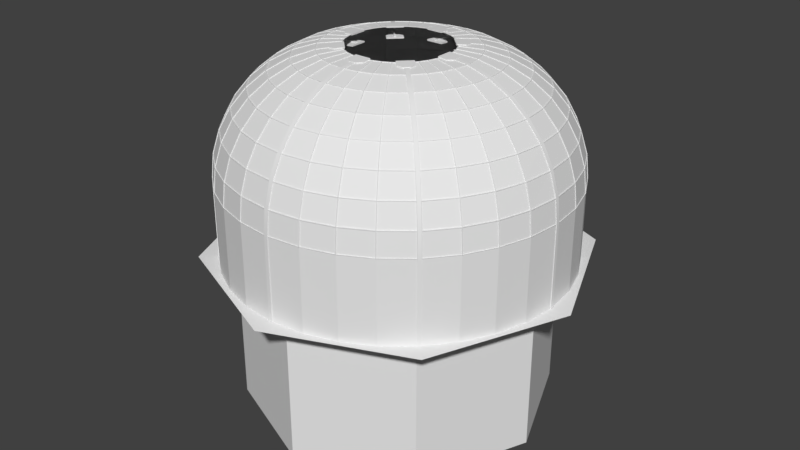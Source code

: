 # Source: tower.blend  (saved by Blender 2.92.15; exported with 4.5.12 LTS)
import bpy
from mathutils import Matrix  # noqa: F401  (used for matrix-valued properties, if any)

bpy.ops.wm.read_factory_settings(use_empty=True)
scene = bpy.context.scene
scene.name = 'Scene'

# ---- collections
col_collection_1 = bpy.data.collections.new('Collection 1'); scene.collection.children.link(col_collection_1)

# ---- world
world_world = bpy.data.worlds.new('World'); scene.world = world_world
world_world.color = (0.05088, 0.05088, 0.05088)
world_world.use_sun_shadow = False
world_world.sun_shadow_jitter_overblur = 0.0
world_world.cycles.sampling_method = 'MANUAL'

# ---- meshes
me_cylinder = bpy.data.meshes.new('Cylinder')
me_cylinder.from_pydata([(0.0, 2.368, -1.0), (0.0, 2.368, 0.0), (0.462, 2.323, -1.0), (0.462, 2.323, 0.0), (0.9063, 2.188, -1.0), (0.9063, 2.188, 0.0), (1.316, 1.969, -1.0), (1.316, 1.969, 0.0), (1.675, 1.675, -1.0), (1.675, 1.675, 0.0), (1.969, 1.316, -1.0), (1.969, 1.316, 0.0), (2.188, 0.9063, -1.0), (2.188, 0.9063, 0.0), (2.323, 0.462, -1.0), (2.323, 0.462, 0.0), (2.368, 1.788e-07, -1.0), (2.368, 1.788e-07, 0.0), (2.323, -0.462, -1.0), (2.323, -0.462, 0.0), (2.188, -0.9063, -1.0), (2.188, -0.9063, 0.0), (1.969, -1.316, -1.0), (1.969, -1.316, 0.0), (1.675, -1.675, -1.0), (1.675, -1.675, 0.0), (1.316, -1.969, -1.0), (1.316, -1.969, 0.0), (0.9063, -2.188, -1.0), (0.9063, -2.188, 0.0), (0.462, -2.323, -1.0), (0.462, -2.323, 0.0), (-7.717e-07, -2.368, -1.0), (-7.717e-07, -2.368, 0.0), (-0.462, -2.323, -1.0), (-0.462, -2.323, 0.0), (-0.9063, -2.188, -1.0), (-0.9063, -2.188, 0.0), (-1.316, -1.969, -1.0), (-1.316, -1.969, 0.0), (-1.675, -1.675, -1.0), (-1.675, -1.675, 0.0), (-1.969, -1.316, -1.0), (-1.969, -1.316, 0.0), (-2.188, -0.9063, -1.0), (-2.188, -0.9063, 0.0), (-2.323, -0.462, -1.0), (-2.323, -0.462, 0.0), (-2.368, 2.287e-06, -1.0), (-2.368, 2.287e-06, 0.0), (-2.323, 0.462, -1.0), (-2.323, 0.462, 0.0), (-2.188, 0.9063, -1.0), (-2.188, 0.9063, 0.0), (-1.969, 1.316, -1.0), (-1.969, 1.316, 0.0), (-1.675, 1.675, -1.0), (-1.675, 1.675, 0.0), (-1.316, 1.969, -1.0), (-1.316, 1.969, 0.0), (-0.9063, 2.188, -1.0), (-0.9063, 2.188, 0.0), (-0.462, 2.323, -1.0), (-0.462, 2.323, 0.0)], [], [(0, 1, 3, 2), (2, 3, 5, 4), (4, 5, 7, 6), (6, 7, 9, 8), (8, 9, 11, 10), (10, 11, 13, 12), (12, 13, 15, 14), (14, 15, 17, 16), (16, 17, 19, 18), (18, 19, 21, 20), (20, 21, 23, 22), (22, 23, 25, 24), (24, 25, 27, 26), (26, 27, 29, 28), (28, 29, 31, 30), (30, 31, 33, 32), (32, 33, 35, 34), (34, 35, 37, 36), (36, 37, 39, 38), (38, 39, 41, 40), (40, 41, 43, 42), (42, 43, 45, 44), (44, 45, 47, 46), (46, 47, 49, 48), (48, 49, 51, 50), (50, 51, 53, 52), (52, 53, 55, 54), (54, 55, 57, 56), (56, 57, 59, 58), (58, 59, 61, 60), (3, 1, 63, 61, 59, 57, 55, 53, 51, 49, 47, 45, 43, 41, 39, 37, 35, 33, 31, 29, 27, 25, 23, 21, 19, 17, 15, 13, 11, 9, 7, 5), (60, 61, 63, 62), (62, 63, 1, 0), (0, 2, 4, 6, 8, 10, 12, 14, 16, 18, 20, 22, 24, 26, 28, 30, 32, 34, 36, 38, 40, 42, 44, 46, 48, 50, 52, 54, 56, 58, 60, 62)])
me_cylinder.use_remesh_preserve_volume = False
me_cylinder.use_remesh_preserve_attributes = False
me_cylinder.use_mirror_vertex_groups = False
me_cylinder.update()
me_cube_003 = bpy.data.meshes.new('Cube.003')
me_cube_003.from_pydata([(-0.9062, -0.9062, -1.0), (-0.9062, -0.9062, 1.0), (-0.9062, 0.9062, -1.0), (-0.9062, 0.9062, 1.0), (0.9062, -0.9062, -1.0), (0.9062, -0.9062, 1.0), (0.9062, 0.9062, -1.0), (0.9062, 0.9062, 1.0), (-1.0, 1.0, -1.0), (-1.0, -1.0, -1.0), (-1.0, -1.0, 1.0), (-1.0, 1.0, 1.0), (1.0, 1.0, -1.0), (1.0, 1.0, 1.0), (1.0, -1.0, -1.0), (1.0, -1.0, 1.0)], [], [(9, 10, 11, 8), (8, 11, 13, 12), (12, 13, 15, 14), (14, 15, 10, 9), (2, 3, 1, 0), (6, 7, 3, 2), (2, 0, 9, 8), (1, 3, 11, 10), (6, 2, 8, 12), (3, 7, 13, 11), (4, 6, 12, 14), (7, 5, 15, 13), (0, 4, 14, 9), (5, 1, 10, 15), (0, 1, 5, 4), (4, 5, 7, 6)])
me_cube_003.use_remesh_preserve_volume = False
me_cube_003.use_remesh_preserve_attributes = False
me_cube_003.use_mirror_vertex_groups = False
me_cube_003.update()
me_cube = bpy.data.meshes.new('Cube')
me_cube.from_pydata([(-1.0, -13.75, -1.0), (-1.0, -13.75, 0.0), (-1.0, -2.417, -1.0), (-1.0, -2.417, 0.0), (1.0, -13.75, -1.0), (1.0, -13.75, 0.0), (1.0, -2.417, -1.0), (1.0, -2.417, 0.0), (-1.032e-06, -2.417, -1.0), (-1.032e-06, -2.417, 0.0), (-2.897e-07, -13.96, -1.0), (-2.897e-07, -13.96, 0.0)], [], [(0, 1, 3, 2), (8, 9, 7, 6), (6, 7, 5, 4), (10, 11, 1, 0), (8, 6, 4, 10), (9, 3, 1, 11), (7, 9, 11, 5), (2, 8, 10, 0), (4, 5, 11, 10), (2, 3, 9, 8)])
me_cube.use_remesh_preserve_volume = False
me_cube.use_remesh_preserve_attributes = False
me_cube.use_mirror_vertex_groups = False
me_cube.update()
me_cylinder_007 = bpy.data.meshes.new('Cylinder.007')
me_cylinder_007.from_pydata([(0.0, 17.23, 0.0), (12.18, 12.18, 0.0), (17.23, -7.532e-07, 0.0), (12.18, -12.18, 0.0), (-1.506e-06, -17.23, 0.0), (-12.18, -12.18, 0.0), (-17.23, 2.055e-07, 0.0), (-12.18, 12.18, 0.0), (9.875, 9.875, 0.0), (0.0, 13.96, 0.0), (13.96, -7.467e-07, 0.0), (9.875, -9.875, 0.0), (-1.175e-06, -13.96, 0.0), (-9.875, -9.875, 0.0), (-13.96, 3.051e-07, 0.0), (-9.875, 9.875, 0.0), (9.875, 9.875, -13.93), (0.0, 13.96, -13.93), (13.96, -7.467e-07, -13.93), (9.875, -9.875, -13.93), (-1.175e-06, -13.96, -13.93), (-9.875, -9.875, -13.93), (-13.96, 3.051e-07, -13.93), (-9.875, 9.875, -13.93)], [], [(9, 8, 1, 0), (8, 10, 2, 1), (10, 11, 3, 2), (11, 12, 4, 3), (12, 13, 5, 4), (13, 14, 6, 5), (14, 15, 7, 6), (15, 9, 0, 7), (12, 11, 19, 20), (16, 17, 23, 22, 21, 20, 19, 18), (10, 8, 16, 18), (15, 14, 22, 23), (13, 12, 20, 21), (11, 10, 18, 19), (8, 9, 17, 16), (9, 15, 23, 17), (14, 13, 21, 22)])
me_cylinder_007.use_remesh_preserve_volume = False
me_cylinder_007.use_remesh_preserve_attributes = False
me_cylinder_007.use_mirror_vertex_groups = False
me_cylinder_007.update()
me_cube_007 = bpy.data.meshes.new('Cube.007')
me_cube_007.from_pydata([(0.1567, 15.46, 7.417), (3.091, 15.15, 7.417), (5.915, 14.28, 7.417), (0.1567, 15.46, -0.002232), (3.091, 15.15, -0.002232), (5.915, 14.28, -0.002232)], [], [(2, 1, 4, 5), (1, 0, 3, 4)])
me_cube_007.use_remesh_preserve_volume = False
me_cube_007.use_remesh_preserve_attributes = False
me_cube_007.use_mirror_vertex_groups = False
me_cube_007.update()
me_cube_006 = bpy.data.meshes.new('Cube.006')
me_cube_006.from_pydata([(0.1889, 12.29, 15.08), (0.1889, 13.6, 13.48), (2.707, 13.33, 13.48), (2.458, 12.04, 15.08), (0.1891, 4.612, 18.29), (0.1891, 6.669, 18.08), (1.39, 6.525, 18.08), (0.9991, 4.507, 18.29), (0.189, 10.65, 16.44), (0.189, 12.24, 15.13), (2.449, 12.0, 15.13), (2.146, 10.43, 16.44), (0.1889, 15.25, 9.506), (0.1889, 15.45, 7.45), (3.058, 15.15, 7.45), (3.02, 14.95, 9.506), (0.189, 8.77, 17.45), (0.189, 10.59, 16.47), (2.135, 10.38, 16.47), (1.789, 8.587, 17.45), (0.1889, 14.63, 11.55), (0.1889, 15.23, 9.569), (3.018, 14.93, 9.569), (2.904, 14.35, 11.55), (0.189, 6.733, 18.07), (0.189, 8.71, 17.47), (1.778, 8.529, 17.47), (1.402, 6.588, 18.07), (0.1889, 13.64, 13.43), (0.1889, 14.61, 11.61), (2.899, 14.32, 11.61), (2.714, 13.36, 13.43), (2.209, 10.42, 16.44), (2.512, 11.98, 15.13), (4.654, 11.33, 15.13), (4.042, 9.851, 16.44), (3.083, 14.93, 9.506), (3.122, 15.13, 7.45), (5.883, 14.29, 7.45), (5.805, 14.1, 9.506), (1.852, 8.574, 17.45), (2.199, 10.36, 16.47), (4.021, 9.801, 16.47), (3.324, 8.118, 17.45), (2.967, 14.33, 11.55), (3.081, 14.92, 9.569), (5.801, 14.09, 9.569), (5.571, 13.53, 11.55), (1.465, 6.574, 18.07), (1.841, 8.516, 17.47), (3.302, 8.062, 17.47), (2.55, 6.234, 18.07), (2.777, 13.35, 13.43), (2.962, 14.31, 11.61), (5.562, 13.51, 11.61), (5.189, 12.61, 13.43), (2.521, 12.03, 15.08), (2.77, 13.32, 13.48), (5.175, 12.58, 13.48), (4.672, 11.37, 15.08), (1.062, 4.493, 18.29), (1.453, 6.512, 18.08), (2.526, 6.175, 18.08), (1.737, 4.277, 18.29)], [], [(0, 1, 2, 3), (4, 5, 6, 7), (8, 9, 10, 11), (12, 13, 14, 15), (16, 17, 18, 19), (20, 21, 22, 23), (24, 25, 26, 27), (28, 29, 30, 31), (32, 33, 34, 35), (36, 37, 38, 39), (40, 41, 42, 43), (44, 45, 46, 47), (48, 49, 50, 51), (52, 53, 54, 55), (56, 57, 58, 59), (60, 61, 62, 63)])
_k = set([(0, 1), (2, 3), (4, 5), (6, 7), (8, 9), (10, 11), (12, 13), (14, 15), (16, 17), (18, 19), (20, 21), (22, 23), (24, 25), (26, 27), (28, 29), (30, 31), (32, 33), (34, 35), (36, 37), (38, 39), (40, 41), (42, 43), (44, 45), (46, 47), (48, 49), (50, 51), (52, 53), (54, 55), (56, 57), (58, 59), (60, 61), (62, 63)])
me_cube_006.attributes.new('sharp_edge', 'BOOLEAN', 'EDGE').data.foreach_set('value', [ (min(e.vertices), max(e.vertices)) in _k for e in me_cube_006.edges])
me_cube_006.use_remesh_preserve_volume = False
me_cube_006.use_remesh_preserve_attributes = False
me_cube_006.use_mirror_vertex_groups = False
me_cube_006.update()
me_cube_005 = bpy.data.meshes.new('Cube.005')
me_cube_005.from_pydata([(0.1567, 15.25, 9.539), (0.1567, 13.62, 13.46), (0.1567, 10.62, 16.46), (0.1567, 6.705, 18.08), (0.1567, 4.584, 18.29), (0.1567, 15.46, 7.417), (0.1567, 14.63, 11.58), (0.1567, 12.27, 15.11), (0.1567, 8.745, 17.46), (3.052, 14.94, 9.539), (2.743, 13.35, 13.46), (2.173, 10.4, 16.46), (1.428, 6.553, 18.08), (1.025, 4.471, 18.29), (3.091, 15.15, 7.417), (2.934, 14.33, 11.58), (2.486, 12.02, 15.11), (1.816, 8.556, 17.46), (5.835, 14.09, 9.539), (5.214, 12.59, 13.46), (4.063, 9.818, 16.46), (2.569, 6.196, 18.08), (1.755, 4.238, 18.29), (5.915, 14.28, 7.417), (5.598, 13.52, 11.58), (4.695, 11.34, 15.11), (3.344, 8.082, 17.46), (0.1889, 12.29, 15.08), (0.1889, 13.6, 13.48), (2.707, 13.33, 13.48), (2.458, 12.04, 15.08), (0.1891, 4.612, 18.29), (0.1891, 6.669, 18.08), (1.39, 6.525, 18.08), (0.9991, 4.507, 18.29), (0.189, 10.65, 16.44), (0.189, 12.24, 15.13), (2.449, 12.0, 15.13), (2.146, 10.43, 16.44), (0.1889, 15.25, 9.506), (0.1889, 15.45, 7.45), (3.058, 15.15, 7.45), (3.02, 14.95, 9.506), (0.189, 8.77, 17.45), (0.189, 10.59, 16.47), (2.135, 10.38, 16.47), (1.789, 8.587, 17.45), (0.1889, 14.63, 11.55), (0.1889, 15.23, 9.569), (3.018, 14.93, 9.569), (2.904, 14.35, 11.55), (0.189, 6.733, 18.07), (0.189, 8.71, 17.47), (1.778, 8.529, 17.47), (1.402, 6.588, 18.07), (0.1889, 13.64, 13.43), (0.1889, 14.61, 11.61), (2.899, 14.32, 11.61), (2.714, 13.36, 13.43), (2.209, 10.42, 16.44), (2.512, 11.98, 15.13), (4.654, 11.33, 15.13), (4.042, 9.851, 16.44), (3.083, 14.93, 9.506), (3.122, 15.13, 7.45), (5.883, 14.29, 7.45), (5.805, 14.1, 9.506), (1.852, 8.574, 17.45), (2.199, 10.36, 16.47), (4.021, 9.801, 16.47), (3.324, 8.118, 17.45), (2.967, 14.33, 11.55), (3.081, 14.92, 9.569), (5.801, 14.09, 9.569), (5.571, 13.53, 11.55), (1.465, 6.574, 18.07), (1.841, 8.516, 17.47), (3.302, 8.062, 17.47), (2.55, 6.234, 18.07), (2.777, 13.35, 13.43), (2.962, 14.31, 11.61), (5.562, 13.51, 11.61), (5.189, 12.61, 13.43), (2.521, 12.03, 15.08), (2.77, 13.32, 13.48), (5.175, 12.58, 13.48), (4.672, 11.37, 15.08), (1.062, 4.493, 18.29), (1.453, 6.512, 18.08), (2.526, 6.175, 18.08), (1.737, 4.277, 18.29)], [], [(7, 1, 28, 27), (1, 10, 29, 28), (10, 16, 30, 29), (16, 7, 27, 30), (4, 3, 32, 31), (3, 12, 33, 32), (12, 13, 34, 33), (13, 4, 31, 34), (2, 7, 36, 35), (7, 16, 37, 36), (16, 11, 38, 37), (11, 2, 35, 38), (0, 5, 40, 39), (5, 14, 41, 40), (14, 9, 42, 41), (9, 0, 39, 42), (8, 2, 44, 43), (2, 11, 45, 44), (11, 17, 46, 45), (17, 8, 43, 46), (6, 0, 48, 47), (0, 9, 49, 48), (9, 15, 50, 49), (15, 6, 47, 50), (3, 8, 52, 51), (8, 17, 53, 52), (17, 12, 54, 53), (12, 3, 51, 54), (1, 6, 56, 55), (6, 15, 57, 56), (15, 10, 58, 57), (10, 1, 55, 58), (11, 16, 60, 59), (16, 25, 61, 60), (25, 20, 62, 61), (20, 11, 59, 62), (9, 14, 64, 63), (14, 23, 65, 64), (23, 18, 66, 65), (18, 9, 63, 66), (17, 11, 68, 67), (11, 20, 69, 68), (20, 26, 70, 69), (26, 17, 67, 70), (15, 9, 72, 71), (9, 18, 73, 72), (18, 24, 74, 73), (24, 15, 71, 74), (12, 17, 76, 75), (17, 26, 77, 76), (26, 21, 78, 77), (21, 12, 75, 78), (10, 15, 80, 79), (15, 24, 81, 80), (24, 19, 82, 81), (19, 10, 79, 82), (16, 10, 84, 83), (10, 19, 85, 84), (19, 25, 86, 85), (25, 16, 83, 86), (13, 12, 88, 87), (12, 21, 89, 88), (21, 22, 90, 89), (22, 13, 87, 90)])
_k = set([(0, 5), (0, 6), (1, 6), (1, 7), (2, 7), (2, 8), (3, 4), (3, 8), (9, 14), (9, 15), (10, 15), (10, 16), (11, 16), (11, 17), (12, 13), (12, 17), (18, 23), (18, 24), (19, 24), (19, 25), (20, 25), (20, 26), (21, 22), (21, 26), (27, 28), (29, 30), (31, 32), (33, 34), (35, 36), (37, 38), (39, 40), (41, 42), (43, 44), (45, 46), (47, 48), (49, 50), (51, 52), (53, 54), (55, 56), (57, 58), (59, 60), (61, 62), (63, 64), (65, 66), (67, 68), (69, 70), (71, 72), (73, 74), (75, 76), (77, 78), (79, 80), (81, 82), (83, 84), (85, 86), (87, 88), (89, 90)])
me_cube_005.attributes.new('sharp_edge', 'BOOLEAN', 'EDGE').data.foreach_set('value', [ (min(e.vertices), max(e.vertices)) in _k for e in me_cube_005.edges])
me_cube_005.use_remesh_preserve_volume = False
me_cube_005.use_remesh_preserve_attributes = False
me_cube_005.use_mirror_vertex_groups = False
me_cube_005.update()
me_cube_002 = bpy.data.meshes.new('Cube.002')
me_cube_002.from_pydata([(0.0, 6.715, 18.13), (0.0, 8.764, 17.51), (0.0, 10.65, 16.5), (0.0, 12.31, 15.14), (0.0, 13.67, 13.49), (0.0, 14.68, 11.6), (0.0, 15.3, 9.548), (0.0, 15.51, 7.417), (0.0, 4.584, 18.34), (0.0, 6.519, 17.15), (0.0, 8.38, 16.58), (0.0, 10.09, 15.66), (0.0, 11.6, 14.43), (0.0, 12.83, 12.93), (0.0, 13.75, 11.21), (0.0, 14.31, 9.353), (0.0, 14.5, 7.417), (0.0, 4.584, 17.34), (0.0, 15.31, 7.417), (0.0, 14.7, 7.417), (0.0, 14.51, 9.392), (0.0, 15.1, 9.509), (0.0, 14.49, 11.52), (0.0, 13.93, 11.29), (0.0, 13.0, 13.04), (0.0, 13.5, 13.37), (0.0, 12.17, 15.0), (0.0, 11.74, 14.57), (0.0, 10.21, 15.83), (0.0, 10.54, 16.33), (0.0, 8.687, 17.32), (0.0, 8.457, 16.77), (0.0, 6.558, 17.34), (0.0, 6.676, 17.93), (0.0, 4.584, 17.54), (0.0, 4.584, 18.14), (0.08194, 6.715, 18.13), (0.08194, 8.764, 17.51), (0.08194, 10.65, 16.5), (0.08194, 12.31, 15.14), (0.08194, 13.67, 13.49), (0.08194, 14.68, 11.6), (0.08194, 15.3, 9.548), (0.08194, 15.51, 7.417), (0.08194, 4.584, 18.34), (0.08194, 6.519, 17.15), (0.08194, 8.38, 16.58), (0.08194, 10.09, 15.66), (0.08194, 11.6, 14.43), (0.08194, 12.83, 12.93), (0.08194, 13.75, 11.21), (0.08194, 14.31, 9.353), (0.08194, 14.5, 7.417), (0.08194, 4.584, 17.34), (0.08194, 14.7, 7.417), (0.08194, 15.1, 9.509), (0.08194, 13.93, 11.29), (0.08194, 13.5, 13.37), (0.08194, 11.74, 14.57), (0.08194, 10.54, 16.33), (0.08194, 8.457, 16.77), (0.08194, 6.676, 17.93), (0.08194, 4.584, 18.14), (0.08194, 15.31, 7.417), (0.08194, 14.51, 9.392), (0.08194, 14.49, 11.52), (0.08194, 13.0, 13.04), (0.08194, 12.17, 15.0), (0.08194, 10.21, 15.83), (0.08194, 8.687, 17.32), (0.08194, 6.558, 17.34), (0.08194, 4.584, 17.54), (0.0, 4.584, 18.29), (0.08194, 15.25, 9.539), (0.08194, 13.62, 13.46), (0.08194, 10.62, 16.46), (0.08194, 6.705, 18.08), (0.08194, 4.584, 18.29), (0.08194, 15.46, 7.417), (0.08194, 14.63, 11.58), (0.08194, 12.27, 15.11), (0.08194, 8.745, 17.46), (0.0, 4.584, 17.39), (0.08194, 14.55, 7.417), (0.08194, 13.79, 11.23), (0.08194, 11.63, 14.47), (0.08194, 8.399, 16.63), (0.08194, 14.36, 9.362), (0.08194, 12.87, 12.96), (0.08194, 10.12, 15.71), (0.08194, 6.529, 17.19), (0.08194, 4.584, 17.39), (0.1567, 6.715, 18.13), (0.1567, 8.764, 17.51), (0.1567, 10.65, 16.5), (0.1567, 12.31, 15.14), (0.1567, 13.67, 13.49), (0.1567, 14.68, 11.6), (0.1567, 15.3, 9.548), (0.1567, 15.51, 7.417), (0.1567, 4.584, 18.34), (0.1567, 6.519, 17.15), (0.1567, 8.38, 16.58), (0.1567, 10.09, 15.66), (0.1567, 11.6, 14.43), (0.1567, 12.83, 12.93), (0.1567, 13.75, 11.21), (0.1567, 14.31, 9.353), (0.1567, 14.5, 7.417), (0.1567, 4.584, 17.34), (0.1567, 14.55, 7.417), (0.1567, 15.25, 9.539), (0.1567, 13.79, 11.23), (0.1567, 13.62, 13.46), (0.1567, 11.63, 14.47), (0.1567, 10.62, 16.46), (0.1567, 8.399, 16.63), (0.1567, 6.705, 18.08), (0.1567, 4.584, 18.29), (0.1567, 15.46, 7.417), (0.1567, 14.63, 11.58), (0.1567, 12.27, 15.11), (0.1567, 8.745, 17.46), (0.1567, 14.36, 9.362), (0.1567, 12.87, 12.96), (0.1567, 10.12, 15.71), (0.1567, 6.529, 17.19), (0.1567, 4.584, 17.39), (-1.233e-17, 15.51, -0.0009723), (-1.233e-17, 14.18, -0.0009723), (-1.233e-17, 15.31, -0.0009723), (-1.233e-17, 14.58, -0.0009723), (0.08194, 15.51, -0.0009723), (0.08194, 14.18, -0.0009723), (0.08194, 14.58, -0.0009723), (0.08194, 15.31, -0.0009723), (-1.233e-17, 15.46, -0.0009723), (0.08194, 15.46, -0.0009723), (-1.233e-17, 14.23, -0.0009723), (0.08194, 14.23, -0.0009723), (0.1567, 15.51, -0.0009723), (0.1567, 14.18, -0.0009723), (0.1567, 14.23, -0.0009723), (0.1567, 15.46, -0.0009723), (0.1567, 15.46, 0.3946), (0.1567, 14.5, 0.3946), (0.1567, 14.55, 0.3946), (-1.168e-17, 14.7, 0.3946), (0.08194, 14.55, 0.3946), (0.1567, 15.51, 0.3946), (0.08194, 14.7, 0.3946), (-1.168e-17, 14.55, 0.3946), (0.08194, 15.46, 0.3946), (-1.168e-17, 14.5, 0.3946), (-1.168e-17, 15.46, 0.3946), (-1.168e-17, 15.31, 0.3946), (0.08194, 15.31, 0.3946), (0.08194, 15.51, 0.3946), (0.08194, 14.5, 0.3946), (-1.168e-17, 15.51, 0.3946), (0.1567, 14.54, 0.3155), (0.1567, 14.51, 0.2364), (0.1567, 14.44, 0.1573), (0.1567, 14.35, 0.07814), (-1.181e-17, 14.54, 0.3155), (-1.194e-17, 14.51, 0.2364), (-1.207e-17, 14.44, 0.1573), (-1.22e-17, 14.35, 0.07814), (0.1567, 14.49, 0.3155), (0.1567, 14.46, 0.2364), (0.1567, 14.39, 0.1573), (0.1567, 14.3, 0.07814), (-1.181e-17, 14.7, 0.3155), (-1.194e-17, 14.68, 0.2364), (-1.207e-17, 14.64, 0.1573), (-1.22e-17, 14.6, 0.07814), (0.08194, 14.7, 0.3155), (0.08194, 14.68, 0.2364), (0.08194, 14.64, 0.1573), (0.08194, 14.6, 0.07814), (0.08194, 14.35, 0.07814), (0.08194, 14.44, 0.1573), (0.08194, 14.51, 0.2364), (0.08194, 14.54, 0.3155), (-1.22e-17, 14.3, 0.07814), (-1.207e-17, 14.39, 0.1573), (-1.194e-17, 14.46, 0.2364), (-1.181e-17, 14.49, 0.3155), (0.08194, 14.3, 0.07814), (0.08194, 14.39, 0.1573), (0.08194, 14.46, 0.2364), (0.08194, 14.49, 0.3155), (0.1567, 15.46, 7.282), (0.1567, 14.5, 7.282), (0.08194, 15.51, 7.282), (0.08194, 15.46, 7.282), (0.1567, 14.55, 7.282), (0.08194, 14.55, 7.282), (0.0, 14.7, 7.282), (0.0, 14.5, 7.282), (0.1567, 15.51, 7.282), (0.0, 15.31, 7.282), (0.08194, 15.31, 7.282), (0.08194, 14.7, 7.282), (0.08194, 14.5, 7.282), (0.0, 15.51, 7.282), (0.0, 14.89, 0.6724), (0.0, 15.12, 0.6724), (0.0, 14.73, 0.5093), (0.0, 15.28, 0.5093), (0.0, 15.22, 0.6071), (0.0, 14.79, 0.6071), (0.0, 15.0, 0.6953), (0.0, 15.28, 7.167), (0.0, 14.73, 7.167), (0.0, 14.89, 7.003), (0.0, 15.12, 7.003), (0.0, 14.79, 7.069), (0.0, 15.22, 7.069), (0.0, 15.0, 6.981), (0.08238, 15.0, 6.981), (0.08238, 15.22, 7.069), (0.08238, 14.79, 7.069), (0.08238, 15.12, 7.003), (0.08238, 14.89, 7.003), (0.08238, 14.73, 7.167), (0.08238, 15.28, 7.167), (0.08238, 15.0, 0.6953), (0.08238, 14.79, 0.6071), (0.08238, 15.22, 0.6071), (0.08238, 15.28, 0.5093), (0.08238, 14.73, 0.5093), (0.08238, 15.12, 0.6724), (0.08238, 14.89, 0.6724), (0.08238, 15.22, 6.39), (0.08238, 14.79, 6.39), (0.08238, 15.0, 6.479), (0.0, 15.0, 6.479), (0.0, 14.79, 6.39), (0.0, 15.22, 6.39), (0.0, 14.89, 6.456), (0.0, 15.12, 6.456), (0.0, 15.28, 6.293), (0.0, 14.73, 6.293), (0.08194, 15.31, 6.177), (0.08194, 14.7, 6.177), (0.0, 14.7, 6.177), (0.0, 15.31, 6.177), (0.08238, 14.89, 6.456), (0.08238, 15.12, 6.456), (0.08238, 15.28, 6.293), (0.08238, 14.73, 6.293), (0.08238, 14.79, 1.168), (0.08238, 15.22, 1.168), (0.08238, 15.0, 1.079), (0.08194, 14.7, 1.381), (0.08194, 15.31, 1.381), (0.08238, 15.12, 1.102), (0.08238, 14.89, 1.102), (0.08238, 14.73, 1.265), (0.08238, 15.28, 1.265), (0.1567, 15.51, 6.176), (0.08194, 15.46, 6.176), (0.1567, 15.46, 6.176), (0.08194, 15.51, 6.176), (0.0, 15.51, 6.176), (0.1567, 14.5, 6.176), (0.1567, 14.55, 6.176), (0.08194, 14.55, 6.176), (0.0, 14.5, 6.176), (0.08194, 14.5, 6.176), (0.1567, 15.51, 1.384), (0.08194, 15.46, 1.384), (0.1567, 15.46, 1.384), (0.08194, 15.51, 1.384), (0.0, 15.51, 1.384), (0.1567, 14.5, 1.384), (0.1567, 14.55, 1.384), (0.08194, 14.55, 1.384), (0.0, 14.5, 1.384), (0.08194, 14.5, 1.384), (0.0, 14.79, 1.168), (0.0, 15.22, 1.168), (0.0, 15.0, 1.079), (0.0, 14.7, 1.381), (0.0, 15.31, 1.381), (0.0, 15.12, 1.102), (0.0, 14.89, 1.102), (0.0, 14.73, 1.265), (0.0, 15.28, 1.265), (0.3414, 5.584, 17.21), (0.7328, 4.386, 17.33), (0.3414, 4.386, 17.33), (0.7328, 5.202, 17.25), (0.0, 4.386, 17.33), (0.0, 5.584, 17.21), (0.3414, 5.584, 17.34), (0.7328, 4.386, 17.46), (0.3414, 4.386, 17.46), (0.7328, 5.202, 17.38), (0.0, 4.386, 17.46), (0.0, 5.584, 17.34), (0.3414, 5.584, 18.15), (0.7328, 4.386, 18.27), (0.3414, 4.386, 18.27), (0.7328, 5.202, 18.19), (0.0, 4.386, 18.27), (0.0, 5.584, 18.15), (0.3414, 5.584, 18.29), (0.7328, 4.386, 18.4), (0.3414, 4.386, 18.4), (0.7328, 5.202, 18.32), (0.0, 4.386, 18.4), (0.0, 5.584, 18.29)], [], [(47, 48, 104, 103), (91, 53, 109, 127), (77, 76, 117, 118), (46, 47, 103, 102), (76, 81, 122, 117), (45, 46, 102, 101), (75, 80, 121, 115), (36, 44, 100, 92), (81, 69, 59, 75), (80, 67, 57, 74), (79, 65, 55, 73), (77, 62, 61, 76), (76, 61, 69, 81), (75, 59, 67, 80), (74, 57, 65, 79), (73, 55, 63, 78), (33, 61, 62, 35), (0, 36, 37, 1), (16, 52, 51, 15), (34, 71, 70, 32), (1, 37, 38, 2), (9, 45, 53, 17), (30, 69, 61, 33), (2, 38, 39, 3), (78, 63, 202, 195), (32, 70, 60, 31), (3, 39, 40, 4), (26, 67, 59, 29), (4, 40, 41, 5), (28, 68, 58, 27), (5, 41, 42, 6), (22, 65, 57, 25), (6, 42, 43, 7), (82, 91, 71, 34), (24, 66, 56, 23), (8, 44, 36, 0), (29, 59, 69, 30), (18, 63, 55, 21), (10, 46, 45, 9), (31, 60, 68, 28), (20, 64, 54, 19), (11, 47, 46, 10), (25, 57, 67, 26), (12, 48, 47, 11), (27, 58, 66, 24), (72, 77, 44, 8), (13, 49, 48, 12), (21, 55, 65, 22), (14, 50, 49, 13), (23, 56, 64, 20), (15, 51, 50, 14), (83, 110, 196, 197), (35, 62, 77, 72), (83, 87, 123, 110), (74, 79, 120, 113), (43, 42, 98, 99), (84, 88, 124, 112), (73, 78, 119, 111), (42, 41, 97, 98), (85, 89, 125, 114), (41, 40, 96, 97), (17, 53, 91, 82), (7, 43, 194, 205), (60, 86, 89, 68), (58, 85, 88, 66), (56, 84, 87, 64), (71, 91, 90, 70), (70, 90, 86, 60), (68, 89, 85, 58), (66, 88, 84, 56), (64, 87, 83, 54), (123, 107, 108, 110), (124, 105, 106, 112), (125, 103, 104, 114), (126, 101, 102, 116), (127, 109, 101, 126), (112, 106, 107, 123), (114, 104, 105, 124), (116, 102, 103, 125), (98, 111, 119, 99), (96, 113, 120, 97), (94, 115, 121, 95), (92, 117, 122, 93), (100, 118, 117, 92), (97, 120, 111, 98), (95, 121, 113, 96), (93, 122, 115, 94), (79, 73, 111, 120), (44, 77, 118, 100), (48, 49, 105, 104), (80, 74, 113, 121), (49, 50, 106, 105), (81, 75, 115, 122), (43, 99, 200, 194), (89, 86, 116, 125), (50, 51, 107, 106), (37, 36, 92, 93), (88, 85, 114, 124), (51, 52, 108, 107), (38, 37, 93, 94), (87, 84, 112, 123), (53, 45, 101, 109), (39, 38, 94, 95), (90, 91, 127, 126), (119, 78, 195, 192), (40, 39, 95, 96), (86, 90, 126, 116), (138, 139, 133, 129), (136, 137, 135, 130), (128, 132, 137, 136), (131, 134, 139, 138), (137, 132, 140, 143), (133, 139, 142, 141), (52, 16, 199, 204), (110, 108, 193, 196), (108, 52, 204, 193), (19, 54, 203, 198), (99, 119, 192, 200), (63, 18, 201, 202), (54, 83, 197, 203), (153, 151, 164, 187), (163, 171, 141, 142), (171, 188, 133, 141), (155, 154, 136, 130), (156, 155, 130, 135), (154, 159, 128, 136), (157, 149, 140, 132), (152, 156, 135, 137), (159, 157, 132, 128), (188, 184, 129, 133), (167, 175, 131, 138), (175, 179, 134, 131), (149, 144, 143, 140), (179, 180, 139, 134), (180, 163, 142, 139), (184, 167, 138, 129), (144, 152, 137, 143), (187, 164, 165, 186), (186, 165, 166, 185), (185, 166, 167, 184), (148, 146, 160, 183), (183, 160, 161, 182), (182, 161, 162, 181), (181, 162, 163, 180), (150, 148, 183, 176), (176, 183, 182, 177), (177, 182, 181, 178), (178, 181, 180, 179), (147, 150, 176, 172), (172, 176, 177, 173), (173, 177, 178, 174), (174, 178, 179, 175), (151, 147, 172, 164), (164, 172, 173, 165), (165, 173, 174, 166), (166, 174, 175, 167), (158, 153, 187, 191), (191, 187, 186, 190), (190, 186, 185, 189), (189, 185, 184, 188), (145, 158, 191, 168), (168, 191, 190, 169), (169, 190, 189, 170), (170, 189, 188, 171), (146, 145, 168, 160), (160, 168, 169, 161), (161, 169, 170, 162), (162, 170, 171, 163), (277, 276, 145, 146), (276, 280, 158, 145), (274, 271, 149, 157), (272, 256, 156, 152), (275, 274, 157, 159), (280, 279, 153, 158), (271, 273, 144, 149), (255, 278, 148, 150), (278, 277, 146, 148), (232, 257, 254, 227), (273, 272, 152, 144), (223, 221, 218, 216), (228, 231, 208, 211), (232, 227, 212, 207), (225, 222, 217, 214), (229, 232, 207, 210), (221, 226, 213, 218), (233, 228, 211, 206), (220, 223, 216, 219), (230, 229, 210, 209), (224, 220, 219, 215), (227, 233, 206, 212), (222, 224, 215, 217), (201, 213, 226, 202), (203, 225, 214, 198), (147, 208, 231, 150), (156, 230, 209, 155), (248, 235, 238, 240), (249, 236, 237, 241), (234, 249, 241, 239), (250, 234, 239, 242), (235, 251, 243, 238), (236, 248, 240, 237), (246, 243, 251, 245), (244, 250, 242, 247), (192, 195, 262, 263), (200, 192, 263, 261), (205, 194, 264, 265), (195, 202, 244, 262), (194, 200, 261, 264), (197, 196, 267, 268), (203, 197, 268, 245), (204, 199, 269, 270), (193, 204, 270, 266), (196, 193, 266, 267), (263, 262, 272, 273), (261, 263, 273, 271), (265, 264, 274, 275), (262, 244, 256, 272), (264, 261, 271, 274), (268, 267, 277, 278), (245, 268, 278, 255), (270, 269, 279, 280), (266, 270, 280, 276), (267, 266, 276, 277), (258, 233, 227, 254), (229, 253, 257, 232), (230, 260, 253, 229), (156, 256, 260, 230), (258, 252, 228, 233), (228, 252, 259, 231), (231, 259, 255, 150), (220, 236, 249, 223), (223, 249, 234, 221), (221, 234, 250, 226), (226, 250, 244, 202), (224, 248, 236, 220), (222, 235, 248, 224), (225, 251, 235, 222), (203, 245, 251, 225), (255, 259, 288, 284), (254, 257, 286, 283), (257, 253, 282, 286), (258, 254, 283, 287), (253, 260, 289, 282), (252, 258, 287, 281), (259, 252, 281, 288), (260, 256, 285, 289), (245, 255, 284, 246), (256, 244, 247, 285), (292, 290, 293, 291), (294, 295, 290, 292), (298, 297, 299, 296), (300, 298, 296, 301), (293, 290, 296, 299), (291, 293, 299, 297), (290, 295, 301, 296), (294, 292, 298, 300), (292, 291, 297, 298), (304, 302, 305, 303), (306, 307, 302, 304), (310, 309, 311, 308), (312, 310, 308, 313), (305, 302, 308, 311), (303, 305, 311, 309), (302, 307, 313, 308), (306, 304, 310, 312), (304, 303, 309, 310)])
me_cube_002.polygons.foreach_set('use_smooth', [1, 1, 1, 1, 1, 1, 1, 1, 1, 1, 1, 1, 1, 1, 1, 1, 1, 1, 1, 1, 1, 1, 1, 1, 1, 1, 1, 1, 1, 1, 1, 1, 1, 1, 1, 1, 1, 1, 1, 1, 1, 1, 1, 1, 1, 1, 1, 1, 1, 1, 1, 1, 1, 1, 1, 1, 1, 1, 1, 1, 1, 1, 1, 1, 1, 1, 1, 1, 1, 1, 1, 1, 1, 1, 1, 1, 1, 1, 1, 1, 1, 1, 1, 1, 1, 1, 1, 1, 1, 1, 1, 1, 1, 1, 1, 1, 1, 1, 1, 1, 1, 1, 1, 1, 1, 1, 1, 1, 1, 1, 1, 1, 1, 1, 1, 1, 1, 1, 1, 1, 0, 1, 1, 0, 1, 0, 1, 1, 1, 1, 0, 1, 1, 1, 1, 0, 1, 0, 0, 0, 1, 1, 1, 1, 1, 1, 1, 1, 1, 1, 1, 1, 0, 0, 0, 0, 1, 1, 1, 1, 1, 1, 1, 1, 1, 1, 1, 1, 1, 1, 1, 1, 1, 1, 1, 1, 1, 1, 1, 1, 1, 1, 1, 1, 1, 1, 1, 1, 1, 1, 1, 1, 1, 1, 1, 1, 1, 1, 1, 1, 1, 1, 1, 1, 1, 1, 1, 1, 1, 1, 1, 1, 1, 1, 1, 1, 1, 1, 1, 1, 1, 1, 1, 1, 1, 1, 1, 1, 1, 1, 1, 1, 1, 1, 1, 1, 1, 1, 1, 1, 1, 1, 1, 1, 1, 1, 1, 1, 0, 0, 0, 0, 0, 0, 0, 0, 0, 0, 0, 0, 0, 0, 0, 0, 0, 0])
me_cube_002.use_remesh_preserve_volume = False
me_cube_002.use_remesh_preserve_attributes = False
me_cube_002.use_mirror_vertex_groups = False
me_cube_002.update()

# ---- objects
ob_cylinder_001 = bpy.data.objects.new('Cylinder.001', me_cylinder)
ob_cube_005 = bpy.data.objects.new('Cube.005', me_cube_003)
ob_cube = bpy.data.objects.new('Cube', me_cube)
ob_cylinder = bpy.data.objects.new('Cylinder', me_cylinder_007)
ob_empty = bpy.data.objects.new('Empty', None)
ob_cube_000 = bpy.data.objects.new('Cube.000', me_cube_007)
ob_cube_003 = bpy.data.objects.new('Cube.003', me_cube_006)
ob_cube_002 = bpy.data.objects.new('Cube.002', me_cube_005)
ob_cube_001 = bpy.data.objects.new('Cube.001', me_cube_002)

# ---- transforms, parenting, visibility, modifiers, constraints
ob_cylinder_001.location = (0.0, 0.0, 0.0)
ob_cylinder_001.scale = (1.563, 1.563, 1.0)
ob_cylinder_001.lineart.crease_threshold = 0.0
ob_cube_005.location = (0.0, 0.0, 0.0)
ob_cube_005.scale = (0.6081, 0.6081, 0.05)
ob_cube_005.lineart.crease_threshold = 0.0
ob_cube.location = (0.0, 0.0, 0.0)
ob_cube.rotation_euler = (0.0, -0.0, -3.142)
ob_cube.scale = (0.5, 1.0, 1.0)
ob_cube.lineart.crease_threshold = 0.0
ob_cylinder.location = (0.0, 0.0, 0.0)
ob_cylinder.lineart.crease_threshold = 0.0
ob_empty.location = (0.0, 0.0, 0.0)
ob_empty.rotation_euler = (0.0, -0.0, -0.7854)
ob_empty.empty_image_offset = (0.0, 0.0)
ob_empty.lineart.crease_threshold = 0.0
ob_cube_000.location = (0.0, 0.0, 0.0)
ob_cube_000.lineart.crease_threshold = 0.0
_m = ob_cube_000.modifiers.new('Array', 'ARRAY')
_m.count = 8
_m.constant_offset_displace = (0.0, 0.0, 0.0)
_m.use_relative_offset = False
_m.use_object_offset = True
_m.offset_object = ob_empty
_m = ob_cube_000.modifiers.new('Mirror', 'MIRROR')
_m = ob_cube_000.modifiers.new('EdgeSplit', 'EDGE_SPLIT')
_m.use_edge_angle = False
ob_cube_003.location = (0.0, 0.0, 0.0)
ob_cube_003.lineart.crease_threshold = 0.0
_m = ob_cube_003.modifiers.new('Array', 'ARRAY')
_m.count = 8
_m.constant_offset_displace = (0.0, 0.0, 0.0)
_m.use_relative_offset = False
_m.use_object_offset = True
_m.offset_object = ob_empty
_m = ob_cube_003.modifiers.new('Mirror', 'MIRROR')
_m = ob_cube_003.modifiers.new('EdgeSplit', 'EDGE_SPLIT')
_m.use_edge_angle = False
ob_cube_002.location = (0.0, 0.0, 0.0)
ob_cube_002.lineart.crease_threshold = 0.0
_m = ob_cube_002.modifiers.new('Array', 'ARRAY')
_m.count = 8
_m.constant_offset_displace = (0.0, 0.0, 0.0)
_m.use_relative_offset = False
_m.use_object_offset = True
_m.offset_object = ob_empty
_m = ob_cube_002.modifiers.new('Mirror', 'MIRROR')
_m = ob_cube_002.modifiers.new('EdgeSplit', 'EDGE_SPLIT')
_m.use_edge_angle = False
_m = ob_cube_002.modifiers.new('Solidify', 'SOLIDIFY')
_m.thickness = 0.05
_m.nonmanifold_thickness_mode = 'FIXED'
_m.nonmanifold_merge_threshold = 0.0003
ob_cube_001.location = (0.0, 0.0, 0.0)
ob_cube_001.lineart.crease_threshold = 0.0
_m = ob_cube_001.modifiers.new('EdgeSplit', 'EDGE_SPLIT')
_m.use_edge_angle = False
_m = ob_cube_001.modifiers.new('Array', 'ARRAY')
_m.count = 8
_m.constant_offset_displace = (0.0, 0.0, 0.0)
_m.use_relative_offset = False
_m.use_object_offset = True
_m.offset_object = ob_empty
_m = ob_cube_001.modifiers.new('Mirror', 'MIRROR')
_m.use_clip = True
_m = ob_cube_001.modifiers.new('EdgeSplit.001', 'EDGE_SPLIT')

# ---- collection membership
col_collection_1.objects.link(ob_cylinder_001)
col_collection_1.objects.link(ob_cube_005)
col_collection_1.objects.link(ob_cube)
col_collection_1.objects.link(ob_cylinder)
col_collection_1.objects.link(ob_empty)
col_collection_1.objects.link(ob_cube_000)
col_collection_1.objects.link(ob_cube_003)
col_collection_1.objects.link(ob_cube_002)
col_collection_1.objects.link(ob_cube_001)

# ---- scene / render settings (as saved in the file)
scene.frame_start = 1; scene.frame_end = 250; scene.frame_set(1)
scene.render.engine = 'BLENDER_EEVEE_NEXT'
scene.render.resolution_percentage = 50
scene.render.dither_intensity = 0.0
scene.cycles.use_denoising = False
scene.cycles.samples = 128
scene.cycles.sampling_pattern = 'TABULATED_SOBOL'
scene.cycles.use_adaptive_sampling = False
scene.cycles.use_light_tree = False
scene.cycles.blur_glossy = 0.0
scene.cycles.sample_clamp_indirect = 0.0
scene.view_settings.view_transform = 'Standard'
bpy.context.view_layer.update()

# ---- added for rendering (the .blend has no active camera and no usable light): camera, sun
cam_auto = bpy.data.cameras.new('AutoCamera')
cam_auto.lens = 50.0
cam_auto.sensor_width = 36.0
cam_auto.clip_end = 1000.0
ob_auto_camera = bpy.data.objects.new('AutoCamera', cam_auto)
scene.collection.objects.link(ob_auto_camera)
ob_auto_camera.location = (54.1135, -64.9362, 45.5273)
ob_auto_camera.rotation_euler = (1.09748, -7.21219e-08, 0.694738)
scene.camera = ob_auto_camera
light_auto_sun = bpy.data.lights.new('AutoSun', 'SUN')
light_auto_sun.energy = 3.0
light_auto_sun.angle = 0.0523599
ob_auto_sun = bpy.data.objects.new('AutoSun', light_auto_sun)
scene.collection.objects.link(ob_auto_sun)
ob_auto_sun.rotation_euler = (0.872665, 0.174533, 0.523599)
bpy.context.view_layer.update()
